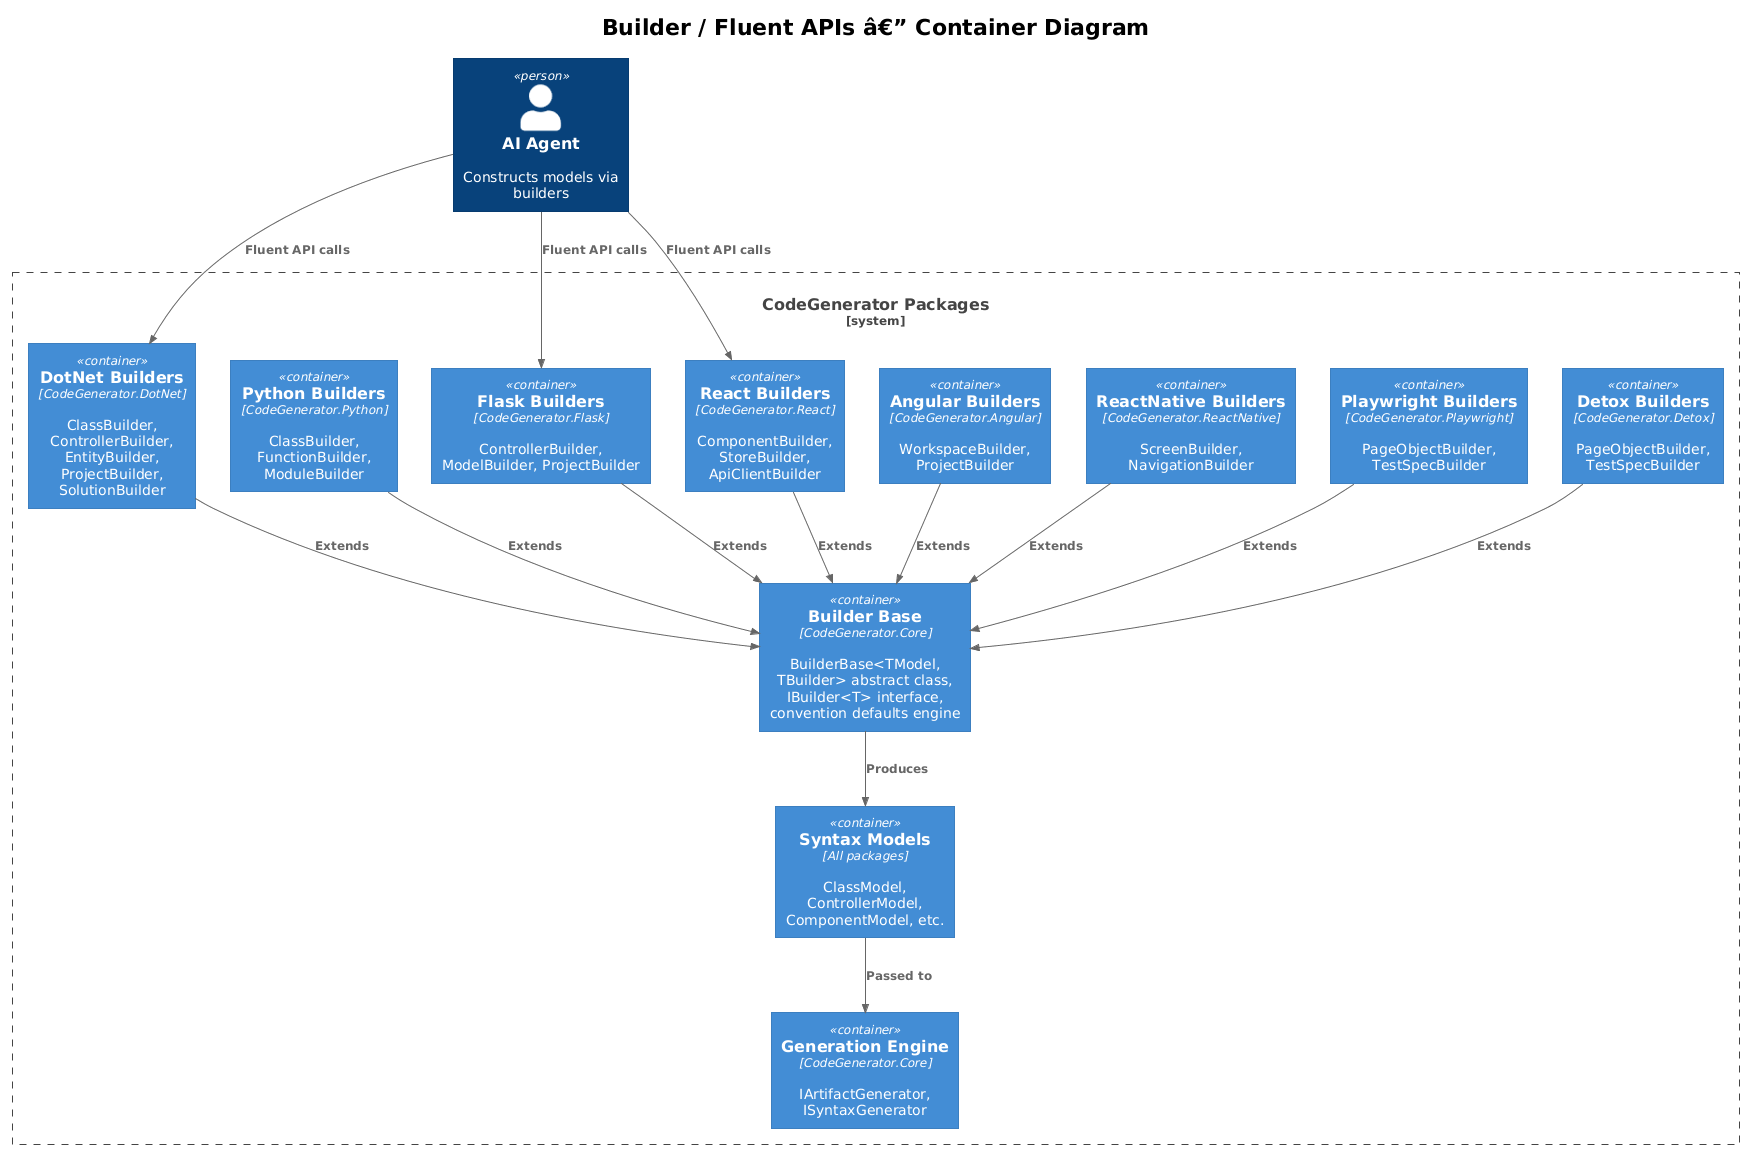

The diagram above was rendered by PlantUML. Its source (embedded in the PNG):
@startuml
!theme plain
!include <C4/C4_Container>

title Builder / Fluent APIs â€” Container Diagram

Person(agent, "AI Agent", "Constructs models via builders")

System_Boundary(codegen, "CodeGenerator Packages") {
    Container(builders_core, "Builder Base", "CodeGenerator.Core", "BuilderBase<TModel, TBuilder> abstract class, IBuilder<T> interface, convention defaults engine")

    Container(builders_dotnet, "DotNet Builders", "CodeGenerator.DotNet", "ClassBuilder, ControllerBuilder, EntityBuilder, ProjectBuilder, SolutionBuilder")
    Container(builders_python, "Python Builders", "CodeGenerator.Python", "ClassBuilder, FunctionBuilder, ModuleBuilder")
    Container(builders_flask, "Flask Builders", "CodeGenerator.Flask", "ControllerBuilder, ModelBuilder, ProjectBuilder")
    Container(builders_react, "React Builders", "CodeGenerator.React", "ComponentBuilder, StoreBuilder, ApiClientBuilder")
    Container(builders_angular, "Angular Builders", "CodeGenerator.Angular", "WorkspaceBuilder, ProjectBuilder")
    Container(builders_rn, "ReactNative Builders", "CodeGenerator.ReactNative", "ScreenBuilder, NavigationBuilder")
    Container(builders_pw, "Playwright Builders", "CodeGenerator.Playwright", "PageObjectBuilder, TestSpecBuilder")
    Container(builders_detox, "Detox Builders", "CodeGenerator.Detox", "PageObjectBuilder, TestSpecBuilder")

    Container(models, "Syntax Models", "All packages", "ClassModel, ControllerModel, ComponentModel, etc.")
    Container(engine, "Generation Engine", "CodeGenerator.Core", "IArtifactGenerator, ISyntaxGenerator")
}

Rel(agent, builders_dotnet, "Fluent API calls")
Rel(agent, builders_flask, "Fluent API calls")
Rel(agent, builders_react, "Fluent API calls")

Rel(builders_dotnet, builders_core, "Extends")
Rel(builders_python, builders_core, "Extends")
Rel(builders_flask, builders_core, "Extends")
Rel(builders_react, builders_core, "Extends")
Rel(builders_angular, builders_core, "Extends")
Rel(builders_rn, builders_core, "Extends")
Rel(builders_pw, builders_core, "Extends")
Rel(builders_detox, builders_core, "Extends")

Rel(builders_core, models, "Produces")
Rel(models, engine, "Passed to")
@enduml